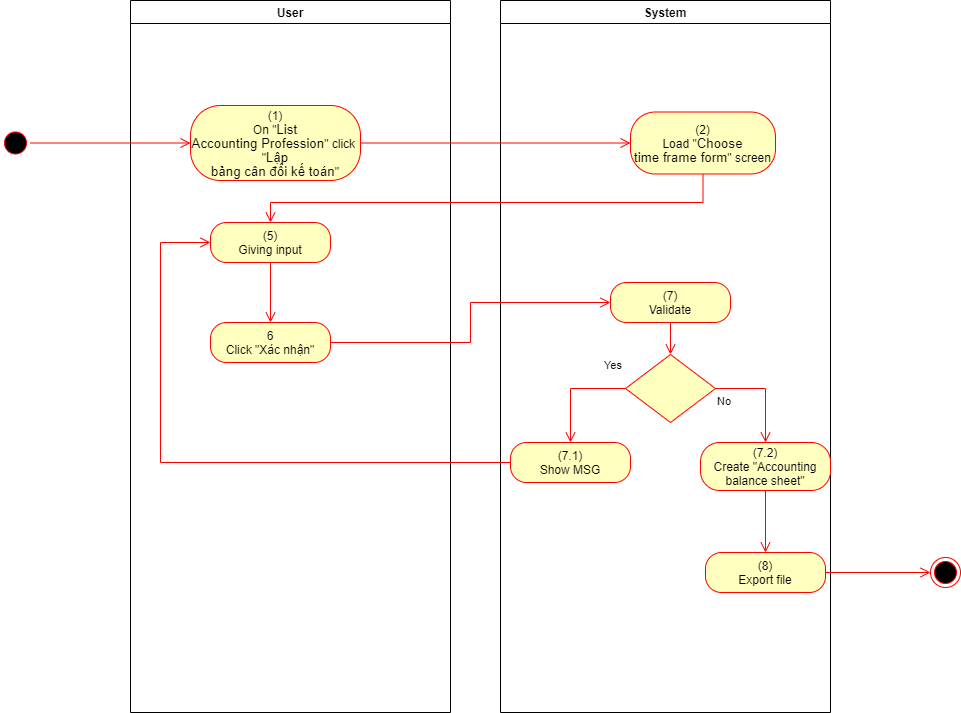

The diagram above was exported from draw.io. Its source (the exported page's mxGraphModel, read from the mxfile embedded in the PNG):
<mxGraphModel dx="1086" dy="806" grid="1" gridSize="10" guides="1" tooltips="1" connect="1" arrows="1" fold="1" page="1" pageScale="1" pageWidth="850" pageHeight="1100" math="0" shadow="0">
  <root>
    <mxCell id="0" />
    <mxCell id="1" parent="0" />
    <mxCell id="QgIRUSW5sspfuyx4_h9I-1" value="User" style="swimlane;whiteSpace=wrap" parent="1" vertex="1">
      <mxGeometry x="150" y="128" width="320" height="712" as="geometry">
        <mxRectangle x="120" y="128" width="60" height="23" as="alternateBounds" />
      </mxGeometry>
    </mxCell>
    <mxCell id="QgIRUSW5sspfuyx4_h9I-2" value="&lt;span&gt;(1)&lt;/span&gt;&lt;br style=&quot;padding: 0px ; margin: 0px&quot;&gt;&lt;span&gt;On &quot;&lt;/span&gt;&lt;span lang=&quot;EN-GB&quot; style=&quot;font-size: 10pt ; line-height: 107% ; font-family: &amp;#34;arial&amp;#34; , sans-serif&quot;&gt;List&lt;br&gt;Accounting Profession&lt;/span&gt;&lt;span&gt;&quot; click&amp;nbsp;&lt;/span&gt;&lt;br style=&quot;padding: 0px ; margin: 0px&quot;&gt;&lt;span&gt;&quot;&lt;/span&gt;&lt;span lang=&quot;EN-GB&quot; style=&quot;font-size: 10pt ; line-height: 107% ; font-family: &amp;#34;arial&amp;#34; , sans-serif&quot;&gt;Lập&lt;br&gt;bảng cân đối kế toán&lt;/span&gt;&lt;span&gt;&quot;&lt;/span&gt;" style="rounded=1;whiteSpace=wrap;html=1;arcSize=40;fontColor=#000000;fillColor=#ffffc0;strokeColor=#ff0000;" parent="QgIRUSW5sspfuyx4_h9I-1" vertex="1">
      <mxGeometry x="60" y="105" width="170" height="75" as="geometry" />
    </mxCell>
    <mxCell id="QgIRUSW5sspfuyx4_h9I-3" value="(5)&lt;br&gt;Giving input" style="rounded=1;whiteSpace=wrap;html=1;arcSize=40;fontColor=#000000;fillColor=#ffffc0;strokeColor=#ff0000;" parent="QgIRUSW5sspfuyx4_h9I-1" vertex="1">
      <mxGeometry x="80" y="222" width="120" height="40" as="geometry" />
    </mxCell>
    <mxCell id="bUwsRrDSIEJbZsBlVW7h-1" value="6&lt;br&gt;Click &quot;Xác nhận&quot;" style="rounded=1;whiteSpace=wrap;html=1;arcSize=40;fontColor=#000000;fillColor=#ffffc0;strokeColor=#ff0000;" parent="QgIRUSW5sspfuyx4_h9I-1" vertex="1">
      <mxGeometry x="80" y="322" width="120" height="40" as="geometry" />
    </mxCell>
    <mxCell id="QgIRUSW5sspfuyx4_h9I-21" value="" style="edgeStyle=orthogonalEdgeStyle;html=1;verticalAlign=bottom;endArrow=open;endSize=8;strokeColor=#ff0000;rounded=0;entryX=0.5;entryY=0;entryDx=0;entryDy=0;exitX=0.5;exitY=1;exitDx=0;exitDy=0;" parent="QgIRUSW5sspfuyx4_h9I-1" source="QgIRUSW5sspfuyx4_h9I-3" target="bUwsRrDSIEJbZsBlVW7h-1" edge="1">
      <mxGeometry relative="1" as="geometry">
        <mxPoint x="500" y="242" as="targetPoint" />
        <mxPoint x="210" y="257.5" as="sourcePoint" />
        <Array as="points" />
      </mxGeometry>
    </mxCell>
    <mxCell id="QgIRUSW5sspfuyx4_h9I-4" value="System" style="swimlane;whiteSpace=wrap;startSize=23;" parent="1" vertex="1">
      <mxGeometry x="520" y="128" width="330" height="712" as="geometry" />
    </mxCell>
    <mxCell id="QgIRUSW5sspfuyx4_h9I-5" value="(2)&lt;br&gt;Load &quot;&lt;span lang=&quot;EN-GB&quot; style=&quot;font-size: 10pt ; line-height: 107% ; font-family: &amp;#34;arial&amp;#34; , sans-serif&quot;&gt;Choose&lt;br/&gt;time frame form&lt;/span&gt;&quot; screen" style="rounded=1;whiteSpace=wrap;html=1;arcSize=40;fontColor=#000000;fillColor=#ffffc0;strokeColor=#ff0000;" parent="QgIRUSW5sspfuyx4_h9I-4" vertex="1">
      <mxGeometry x="130" y="111.5" width="145" height="62" as="geometry" />
    </mxCell>
    <mxCell id="QgIRUSW5sspfuyx4_h9I-6" value="(7)&lt;br&gt;Validate" style="rounded=1;whiteSpace=wrap;html=1;arcSize=40;fontColor=#000000;fillColor=#ffffc0;strokeColor=#ff0000;" parent="QgIRUSW5sspfuyx4_h9I-4" vertex="1">
      <mxGeometry x="110" y="282" width="120" height="40" as="geometry" />
    </mxCell>
    <mxCell id="QgIRUSW5sspfuyx4_h9I-7" value="" style="edgeStyle=orthogonalEdgeStyle;html=1;verticalAlign=bottom;endArrow=open;endSize=8;strokeColor=#ff0000;rounded=0;entryX=0.5;entryY=0;entryDx=0;entryDy=0;" parent="QgIRUSW5sspfuyx4_h9I-4" source="QgIRUSW5sspfuyx4_h9I-6" target="QgIRUSW5sspfuyx4_h9I-8" edge="1">
      <mxGeometry relative="1" as="geometry">
        <mxPoint x="165" y="442" as="targetPoint" />
      </mxGeometry>
    </mxCell>
    <mxCell id="QgIRUSW5sspfuyx4_h9I-8" value="" style="rhombus;whiteSpace=wrap;html=1;fillColor=#ffffc0;strokeColor=#ff0000;" parent="QgIRUSW5sspfuyx4_h9I-4" vertex="1">
      <mxGeometry x="125" y="354" width="90" height="68" as="geometry" />
    </mxCell>
    <mxCell id="QgIRUSW5sspfuyx4_h9I-9" value="No" style="edgeStyle=orthogonalEdgeStyle;html=1;align=left;verticalAlign=top;endArrow=open;endSize=8;strokeColor=#ff0000;rounded=0;exitX=1;exitY=0.5;exitDx=0;exitDy=0;" parent="QgIRUSW5sspfuyx4_h9I-4" source="QgIRUSW5sspfuyx4_h9I-8" target="QgIRUSW5sspfuyx4_h9I-10" edge="1">
      <mxGeometry x="-1" relative="1" as="geometry">
        <mxPoint x="170" y="552" as="targetPoint" />
      </mxGeometry>
    </mxCell>
    <mxCell id="QgIRUSW5sspfuyx4_h9I-10" value="(7.2)&lt;br&gt;Create &quot;Accounting balance sheet&quot;" style="rounded=1;whiteSpace=wrap;html=1;arcSize=40;fontColor=#000000;fillColor=#ffffc0;strokeColor=#ff0000;" parent="QgIRUSW5sspfuyx4_h9I-4" vertex="1">
      <mxGeometry x="200" y="442" width="130" height="48" as="geometry" />
    </mxCell>
    <mxCell id="QgIRUSW5sspfuyx4_h9I-11" value="(8)&lt;br&gt;Export file" style="rounded=1;whiteSpace=wrap;html=1;arcSize=40;fontColor=#000000;fillColor=#ffffc0;strokeColor=#ff0000;" parent="QgIRUSW5sspfuyx4_h9I-4" vertex="1">
      <mxGeometry x="205" y="552" width="120" height="40" as="geometry" />
    </mxCell>
    <mxCell id="QgIRUSW5sspfuyx4_h9I-12" value="" style="edgeStyle=orthogonalEdgeStyle;html=1;verticalAlign=bottom;endArrow=open;endSize=8;strokeColor=#ff0000;rounded=0;exitX=0.5;exitY=1;exitDx=0;exitDy=0;entryX=0.5;entryY=0;entryDx=0;entryDy=0;" parent="QgIRUSW5sspfuyx4_h9I-4" source="QgIRUSW5sspfuyx4_h9I-10" target="QgIRUSW5sspfuyx4_h9I-11" edge="1">
      <mxGeometry relative="1" as="geometry">
        <mxPoint x="170" y="642" as="targetPoint" />
      </mxGeometry>
    </mxCell>
    <mxCell id="QgIRUSW5sspfuyx4_h9I-13" value="(7.1)&lt;br&gt;Show MSG" style="rounded=1;whiteSpace=wrap;html=1;arcSize=40;fontColor=#000000;fillColor=#ffffc0;strokeColor=#ff0000;" parent="QgIRUSW5sspfuyx4_h9I-4" vertex="1">
      <mxGeometry x="10" y="442" width="120" height="40" as="geometry" />
    </mxCell>
    <mxCell id="QgIRUSW5sspfuyx4_h9I-14" value="Yes" style="edgeStyle=orthogonalEdgeStyle;html=1;align=left;verticalAlign=bottom;endArrow=open;endSize=8;strokeColor=#ff0000;rounded=0;entryX=0.5;entryY=0;entryDx=0;entryDy=0;exitX=0;exitY=0.5;exitDx=0;exitDy=0;" parent="QgIRUSW5sspfuyx4_h9I-4" source="QgIRUSW5sspfuyx4_h9I-8" target="QgIRUSW5sspfuyx4_h9I-13" edge="1">
      <mxGeometry x="-0.5793" y="-14" relative="1" as="geometry">
        <mxPoint x="70" y="552" as="targetPoint" />
        <Array as="points">
          <mxPoint x="70" y="388" />
        </Array>
        <mxPoint as="offset" />
      </mxGeometry>
    </mxCell>
    <mxCell id="QgIRUSW5sspfuyx4_h9I-15" value="" style="ellipse;html=1;shape=startState;fillColor=#000000;strokeColor=#ff0000;" parent="1" vertex="1">
      <mxGeometry x="20" y="255.5" width="30" height="30" as="geometry" />
    </mxCell>
    <mxCell id="QgIRUSW5sspfuyx4_h9I-16" value="" style="edgeStyle=orthogonalEdgeStyle;html=1;verticalAlign=bottom;endArrow=open;endSize=8;strokeColor=#ff0000;rounded=0;entryX=0;entryY=0.5;entryDx=0;entryDy=0;" parent="1" source="QgIRUSW5sspfuyx4_h9I-15" target="QgIRUSW5sspfuyx4_h9I-2" edge="1">
      <mxGeometry relative="1" as="geometry">
        <mxPoint x="200" y="253" as="targetPoint" />
      </mxGeometry>
    </mxCell>
    <mxCell id="QgIRUSW5sspfuyx4_h9I-17" value="" style="edgeStyle=orthogonalEdgeStyle;html=1;verticalAlign=bottom;endArrow=open;endSize=8;strokeColor=#ff0000;rounded=0;entryX=0;entryY=0.5;entryDx=0;entryDy=0;" parent="1" source="QgIRUSW5sspfuyx4_h9I-2" target="QgIRUSW5sspfuyx4_h9I-5" edge="1">
      <mxGeometry relative="1" as="geometry">
        <mxPoint x="600" y="271" as="targetPoint" />
      </mxGeometry>
    </mxCell>
    <mxCell id="QgIRUSW5sspfuyx4_h9I-18" value="" style="edgeStyle=orthogonalEdgeStyle;html=1;verticalAlign=bottom;endArrow=open;endSize=8;strokeColor=#ff0000;rounded=0;entryX=0.5;entryY=0;entryDx=0;entryDy=0;" parent="1" source="QgIRUSW5sspfuyx4_h9I-5" target="QgIRUSW5sspfuyx4_h9I-3" edge="1">
      <mxGeometry relative="1" as="geometry">
        <mxPoint x="310" y="340" as="targetPoint" />
        <Array as="points">
          <mxPoint x="723" y="330" />
          <mxPoint x="290" y="330" />
        </Array>
      </mxGeometry>
    </mxCell>
    <mxCell id="QgIRUSW5sspfuyx4_h9I-19" value="" style="ellipse;html=1;shape=endState;fillColor=#000000;strokeColor=#ff0000;" parent="1" vertex="1">
      <mxGeometry x="950" y="685" width="30" height="30" as="geometry" />
    </mxCell>
    <mxCell id="QgIRUSW5sspfuyx4_h9I-20" value="" style="edgeStyle=orthogonalEdgeStyle;html=1;verticalAlign=bottom;endArrow=open;endSize=8;strokeColor=#ff0000;rounded=0;exitX=1;exitY=0.5;exitDx=0;exitDy=0;entryX=0;entryY=0.5;entryDx=0;entryDy=0;" parent="1" source="QgIRUSW5sspfuyx4_h9I-11" target="QgIRUSW5sspfuyx4_h9I-19" edge="1">
      <mxGeometry relative="1" as="geometry">
        <mxPoint x="820" y="760" as="targetPoint" />
        <mxPoint x="820" y="700" as="sourcePoint" />
      </mxGeometry>
    </mxCell>
    <mxCell id="QgIRUSW5sspfuyx4_h9I-22" value="" style="edgeStyle=orthogonalEdgeStyle;html=1;verticalAlign=bottom;endArrow=open;endSize=8;strokeColor=#ff0000;rounded=0;entryX=0;entryY=0.5;entryDx=0;entryDy=0;exitX=0;exitY=0.5;exitDx=0;exitDy=0;" parent="1" source="QgIRUSW5sspfuyx4_h9I-13" target="QgIRUSW5sspfuyx4_h9I-3" edge="1">
      <mxGeometry relative="1" as="geometry">
        <mxPoint x="700" y="420" as="targetPoint" />
        <mxPoint x="360" y="380" as="sourcePoint" />
        <Array as="points">
          <mxPoint x="180" y="590" />
          <mxPoint x="180" y="370" />
        </Array>
      </mxGeometry>
    </mxCell>
    <mxCell id="bUwsRrDSIEJbZsBlVW7h-2" value="" style="edgeStyle=orthogonalEdgeStyle;html=1;verticalAlign=bottom;endArrow=open;endSize=8;strokeColor=#ff0000;rounded=0;entryX=0;entryY=0.5;entryDx=0;entryDy=0;" parent="1" source="bUwsRrDSIEJbZsBlVW7h-1" target="QgIRUSW5sspfuyx4_h9I-6" edge="1">
      <mxGeometry relative="1" as="geometry">
        <mxPoint x="550" y="440" as="targetPoint" />
      </mxGeometry>
    </mxCell>
  </root>
</mxGraphModel>